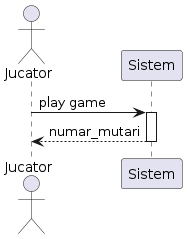

The diagram above was rendered by PlantUML. Its source (embedded in the PNG):
@startuml
actor Jucator
participant Sistem
Jucator -> Sistem: play game
activate Sistem
Sistem --> Jucator: numar_mutari
deactivate Sistem
@enduml